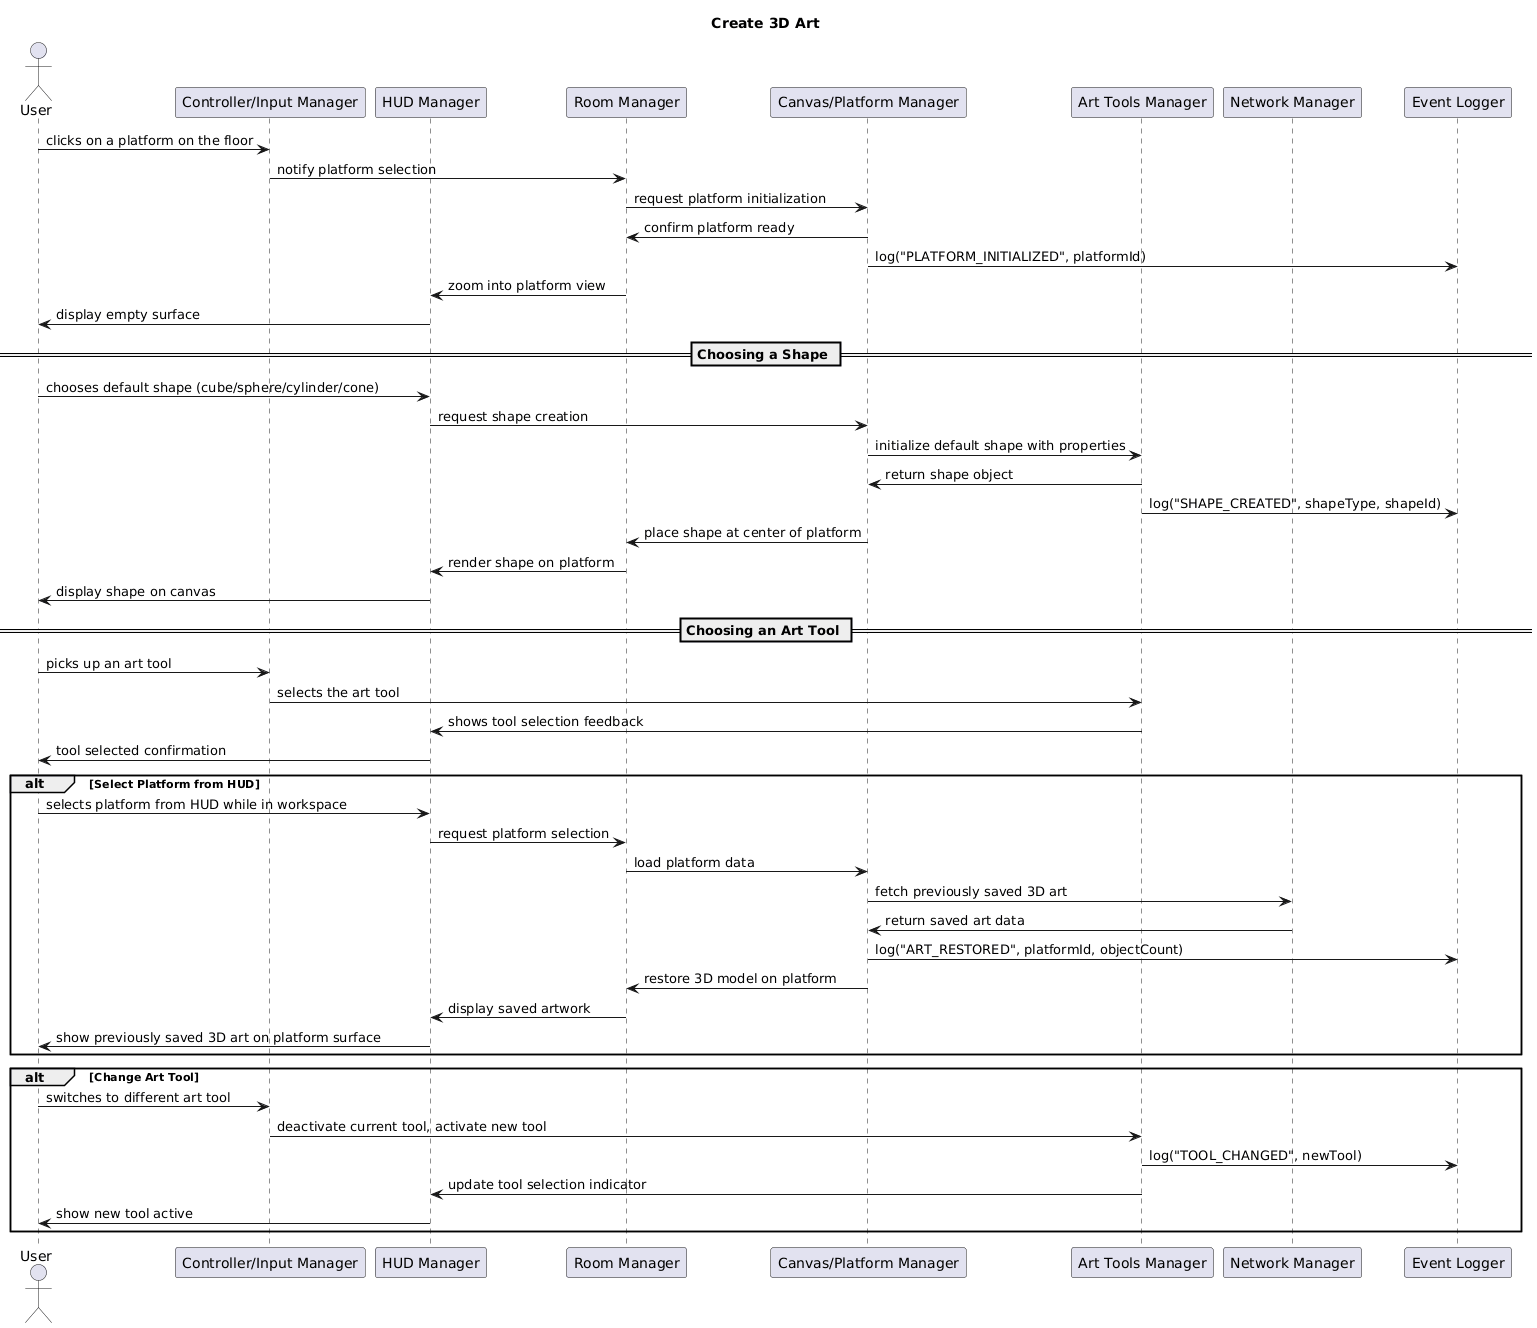

The diagram above was rendered by PlantUML. Its source (embedded in the PNG):
@startuml
actor User
participant "Controller/Input Manager" as Input
participant "HUD Manager" as HUD
participant "Room Manager" as Room
participant "Canvas/Platform Manager" as Canvas
participant "Art Tools Manager" as Tools
participant "Network Manager" as Network
participant "Event Logger" as Logger

title Create 3D Art
User -> Input: clicks on a platform on the floor
Input -> Room: notify platform selection
Room -> Canvas: request platform initialization
Canvas -> Room: confirm platform ready
Canvas -> Logger: log("PLATFORM_INITIALIZED", platformId)
Room -> HUD: zoom into platform view
HUD -> User: display empty surface

== Choosing a Shape ==
User -> HUD: chooses default shape (cube/sphere/cylinder/cone)
HUD -> Canvas: request shape creation
Canvas -> Tools: initialize default shape with properties
Tools -> Canvas: return shape object
Tools -> Logger: log("SHAPE_CREATED", shapeType, shapeId)
Canvas -> Room: place shape at center of platform
Room -> HUD: render shape on platform
HUD -> User: display shape on canvas

== Choosing an Art Tool ==
User -> Input: picks up an art tool
Input -> Tools: selects the art tool
Tools -> HUD: shows tool selection feedback
HUD -> User: tool selected confirmation

alt Select Platform from HUD
    User -> HUD: selects platform from HUD while in workspace
    HUD -> Room: request platform selection
    Room -> Canvas: load platform data
    Canvas -> Network: fetch previously saved 3D art
    Network -> Canvas: return saved art data
    Canvas -> Logger: log("ART_RESTORED", platformId, objectCount)
    Canvas -> Room: restore 3D model on platform
    Room -> HUD: display saved artwork
    HUD -> User: show previously saved 3D art on platform surface
end

alt Change Art Tool
    User -> Input: switches to different art tool
    Input -> Tools: deactivate current tool, activate new tool
    Tools -> Logger: log("TOOL_CHANGED", newTool)
    Tools -> HUD: update tool selection indicator
    HUD -> User: show new tool active
end
@enduml